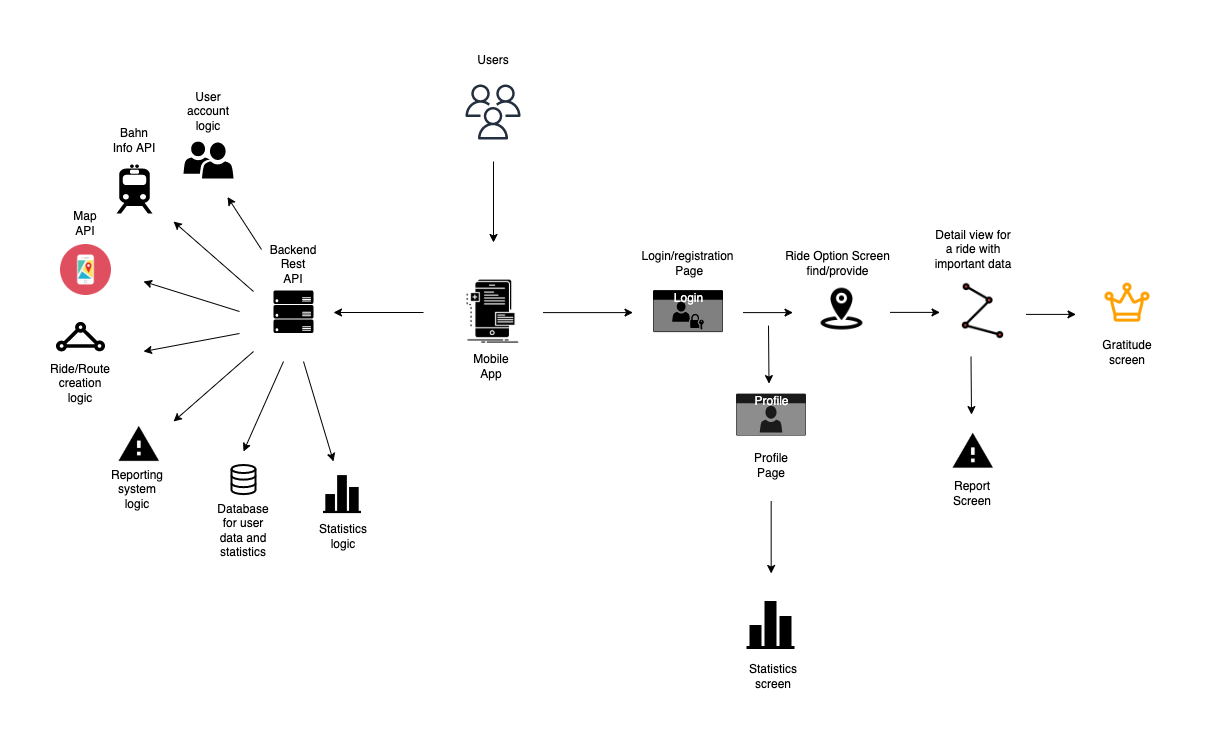

The diagram above was exported from draw.io. Its source (the exported page's mxGraphModel, read from the mxfile embedded in the PNG):
<mxGraphModel dx="1577" dy="1077" grid="1" gridSize="10" guides="1" tooltips="1" connect="1" arrows="1" fold="1" page="1" pageScale="1" pageWidth="2339" pageHeight="3300" math="0" shadow="0">
  <root>
    <mxCell id="0" />
    <mxCell id="1" parent="0" />
    <mxCell id="Moj0gJuhAmTiEwv84eaL-7" value="" style="shape=image;html=1;verticalAlign=top;verticalLabelPosition=bottom;labelBackgroundColor=#ffffff;imageAspect=0;aspect=fixed;image=https://cdn2.iconfinder.com/data/icons/competitive-strategy-and-corporate-training/512/177_frontend_interface_mobile_phone_developer_app_development-128.png" parent="1" vertex="1">
      <mxGeometry x="884.5" y="295.1" width="70" height="70" as="geometry" />
    </mxCell>
    <mxCell id="Moj0gJuhAmTiEwv84eaL-13" value="Map API" style="text;html=1;strokeColor=none;fillColor=none;align=center;verticalAlign=middle;whiteSpace=wrap;rounded=0;" parent="1" vertex="1">
      <mxGeometry x="492" y="232" width="40" height="20" as="geometry" />
    </mxCell>
    <mxCell id="Moj0gJuhAmTiEwv84eaL-15" value="" style="shape=mxgraph.signs.transportation.train_2;html=1;pointerEvents=1;fillColor=#000000;strokeColor=none;verticalLabelPosition=bottom;verticalAlign=top;align=center;" parent="1" vertex="1">
      <mxGeometry x="543" y="183" width="36" height="49" as="geometry" />
    </mxCell>
    <mxCell id="Moj0gJuhAmTiEwv84eaL-16" value="Bahn Info API" style="text;html=1;strokeColor=none;fillColor=none;align=center;verticalAlign=middle;whiteSpace=wrap;rounded=0;" parent="1" vertex="1">
      <mxGeometry x="536" y="149" width="50" height="20" as="geometry" />
    </mxCell>
    <mxCell id="Moj0gJuhAmTiEwv84eaL-18" value="" style="endArrow=classic;html=1;" parent="1" edge="1">
      <mxGeometry width="50" height="50" relative="1" as="geometry">
        <mxPoint x="680" y="370" as="sourcePoint" />
        <mxPoint x="600" y="440" as="targetPoint" />
      </mxGeometry>
    </mxCell>
    <mxCell id="Moj0gJuhAmTiEwv84eaL-19" value="Reporting system&lt;br&gt;logic" style="text;html=1;strokeColor=none;fillColor=none;align=center;verticalAlign=middle;whiteSpace=wrap;rounded=0;" parent="1" vertex="1">
      <mxGeometry x="543.5" y="487.5" width="40" height="40" as="geometry" />
    </mxCell>
    <mxCell id="Moj0gJuhAmTiEwv84eaL-20" value="" style="endArrow=classic;html=1;" parent="1" edge="1">
      <mxGeometry width="50" height="50" relative="1" as="geometry">
        <mxPoint x="710" y="380" as="sourcePoint" />
        <mxPoint x="670" y="470" as="targetPoint" />
      </mxGeometry>
    </mxCell>
    <mxCell id="Moj0gJuhAmTiEwv84eaL-23" value="Profile" style="html=1;strokeColor=none;fillColor=#1A1A1A;labelPosition=center;verticalLabelPosition=middle;verticalAlign=top;align=center;fontSize=12;outlineConnect=0;spacingTop=-6;fontColor=#FFFFFF;sketch=0;shape=mxgraph.sitemap.profile;" parent="1" vertex="1">
      <mxGeometry x="1162.5" y="412.1" width="70" height="42" as="geometry" />
    </mxCell>
    <mxCell id="Moj0gJuhAmTiEwv84eaL-25" value="Profile Page" style="text;html=1;strokeColor=none;fillColor=none;align=center;verticalAlign=middle;whiteSpace=wrap;rounded=0;" parent="1" vertex="1">
      <mxGeometry x="1177.5" y="474.1" width="40" height="20" as="geometry" />
    </mxCell>
    <mxCell id="Moj0gJuhAmTiEwv84eaL-26" value="Mobile App" style="text;html=1;strokeColor=none;fillColor=none;align=center;verticalAlign=middle;whiteSpace=wrap;rounded=0;" parent="1" vertex="1">
      <mxGeometry x="897.5" y="369.5" width="40" height="30" as="geometry" />
    </mxCell>
    <mxCell id="Moj0gJuhAmTiEwv84eaL-28" value="Backend Rest API" style="text;html=1;strokeColor=none;fillColor=none;align=center;verticalAlign=middle;whiteSpace=wrap;rounded=0;" parent="1" vertex="1">
      <mxGeometry x="700" y="273" width="40" height="20" as="geometry" />
    </mxCell>
    <mxCell id="Moj0gJuhAmTiEwv84eaL-29" value="" style="endArrow=classic;html=1;" parent="1" edge="1">
      <mxGeometry width="50" height="50" relative="1" as="geometry">
        <mxPoint x="969.5" y="331.1" as="sourcePoint" />
        <mxPoint x="1059.5" y="331.1" as="targetPoint" />
      </mxGeometry>
    </mxCell>
    <mxCell id="Moj0gJuhAmTiEwv84eaL-32" value="Ride Option Screen find/provide" style="text;html=1;strokeColor=none;fillColor=none;align=center;verticalAlign=middle;whiteSpace=wrap;rounded=0;" parent="1" vertex="1">
      <mxGeometry x="1192" y="272.1" width="145" height="20" as="geometry" />
    </mxCell>
    <mxCell id="Moj0gJuhAmTiEwv84eaL-37" value="Detail view for a ride with important data" style="text;html=1;strokeColor=none;fillColor=none;align=center;verticalAlign=middle;whiteSpace=wrap;rounded=0;" parent="1" vertex="1">
      <mxGeometry x="1359.5" y="258.1" width="80" height="20" as="geometry" />
    </mxCell>
    <mxCell id="Moj0gJuhAmTiEwv84eaL-39" value="Report&lt;br&gt;Screen" style="text;html=1;strokeColor=none;fillColor=none;align=center;verticalAlign=middle;whiteSpace=wrap;rounded=0;" parent="1" vertex="1">
      <mxGeometry x="1379" y="501.6" width="40" height="20" as="geometry" />
    </mxCell>
    <mxCell id="n9Vv-p-7yAznAT9WQvdi-2" value="" style="sketch=0;outlineConnect=0;fontColor=#232F3E;gradientColor=none;fillColor=#232F3E;strokeColor=none;dashed=0;verticalLabelPosition=bottom;verticalAlign=top;align=center;html=1;fontSize=12;fontStyle=0;aspect=fixed;pointerEvents=1;shape=mxgraph.aws4.users;" parent="1" vertex="1">
      <mxGeometry x="892" y="103" width="55" height="55" as="geometry" />
    </mxCell>
    <mxCell id="n9Vv-p-7yAznAT9WQvdi-3" value="Users" style="text;html=1;strokeColor=none;fillColor=none;align=center;verticalAlign=middle;whiteSpace=wrap;rounded=0;" parent="1" vertex="1">
      <mxGeometry x="899.5" y="69" width="40" height="20" as="geometry" />
    </mxCell>
    <mxCell id="n9Vv-p-7yAznAT9WQvdi-7" value="" style="shape=image;html=1;verticalAlign=top;verticalLabelPosition=bottom;labelBackgroundColor=#ffffff;imageAspect=0;aspect=fixed;image=https://cdn0.iconfinder.com/data/icons/kameleon-free-pack-rounded/110/Application-Map-128.png" parent="1" vertex="1">
      <mxGeometry x="487" y="263" width="51" height="51" as="geometry" />
    </mxCell>
    <mxCell id="n9Vv-p-7yAznAT9WQvdi-8" value="" style="verticalLabelPosition=bottom;html=1;verticalAlign=top;align=center;strokeColor=none;fillColor=#000000;shape=mxgraph.azure.server_rack;" parent="1" vertex="1">
      <mxGeometry x="700" y="309" width="40" height="42.5" as="geometry" />
    </mxCell>
    <mxCell id="n9Vv-p-7yAznAT9WQvdi-11" value="Login" style="html=1;strokeColor=none;fillColor=#000000;labelPosition=center;verticalLabelPosition=middle;verticalAlign=top;align=center;fontSize=12;outlineConnect=0;spacingTop=-6;fontColor=#FFFFFF;sketch=0;shape=mxgraph.sitemap.login;" parent="1" vertex="1">
      <mxGeometry x="1079.5" y="308.6" width="70" height="42" as="geometry" />
    </mxCell>
    <mxCell id="n9Vv-p-7yAznAT9WQvdi-12" value="Login/registration&lt;br&gt;&amp;nbsp;Page" style="text;html=1;strokeColor=none;fillColor=none;align=center;verticalAlign=middle;whiteSpace=wrap;rounded=0;" parent="1" vertex="1">
      <mxGeometry x="1062" y="272.1" width="105" height="20" as="geometry" />
    </mxCell>
    <mxCell id="n9Vv-p-7yAznAT9WQvdi-13" value="" style="endArrow=classic;html=1;" parent="1" edge="1">
      <mxGeometry width="50" height="50" relative="1" as="geometry">
        <mxPoint x="688" y="268" as="sourcePoint" />
        <mxPoint x="654" y="215.5" as="targetPoint" />
      </mxGeometry>
    </mxCell>
    <mxCell id="n9Vv-p-7yAznAT9WQvdi-16" value="" style="sketch=0;pointerEvents=1;shadow=0;dashed=0;html=1;strokeColor=none;labelPosition=center;verticalLabelPosition=bottom;verticalAlign=top;align=center;fillColor=#000000;shape=mxgraph.mscae.intune.user_group" parent="1" vertex="1">
      <mxGeometry x="610" y="160" width="50" height="37" as="geometry" />
    </mxCell>
    <mxCell id="n9Vv-p-7yAznAT9WQvdi-18" value="User account&lt;br&gt;logic" style="text;html=1;strokeColor=none;fillColor=none;align=center;verticalAlign=middle;whiteSpace=wrap;rounded=0;" parent="1" vertex="1">
      <mxGeometry x="615" y="120" width="40" height="20" as="geometry" />
    </mxCell>
    <mxCell id="n9Vv-p-7yAznAT9WQvdi-19" value="" style="verticalLabelPosition=bottom;html=1;verticalAlign=top;align=center;strokeColor=none;fillColor=#000000;shape=mxgraph.azure.express_route;pointerEvents=1;" parent="1" vertex="1">
      <mxGeometry x="482" y="340" width="50" height="30" as="geometry" />
    </mxCell>
    <mxCell id="n9Vv-p-7yAznAT9WQvdi-20" value="Ride/Route creation logic" style="text;html=1;strokeColor=none;fillColor=none;align=center;verticalAlign=middle;whiteSpace=wrap;rounded=0;" parent="1" vertex="1">
      <mxGeometry x="487" y="390" width="40" height="23" as="geometry" />
    </mxCell>
    <mxCell id="n9Vv-p-7yAznAT9WQvdi-22" value="" style="endArrow=classic;html=1;" parent="1" edge="1">
      <mxGeometry width="50" height="50" relative="1" as="geometry">
        <mxPoint x="1169.5" y="331.1" as="sourcePoint" />
        <mxPoint x="1219.5" y="331.1" as="targetPoint" />
      </mxGeometry>
    </mxCell>
    <mxCell id="n9Vv-p-7yAznAT9WQvdi-25" value="" style="endArrow=classic;html=1;" parent="1" edge="1">
      <mxGeometry width="50" height="50" relative="1" as="geometry">
        <mxPoint x="1195" y="344.1" as="sourcePoint" />
        <mxPoint x="1195.5" y="402.1" as="targetPoint" />
      </mxGeometry>
    </mxCell>
    <mxCell id="n9Vv-p-7yAznAT9WQvdi-33" value="" style="endArrow=classic;html=1;" parent="1" edge="1">
      <mxGeometry width="50" height="50" relative="1" as="geometry">
        <mxPoint x="1316.5" y="330.89" as="sourcePoint" />
        <mxPoint x="1366.5" y="330.89" as="targetPoint" />
      </mxGeometry>
    </mxCell>
    <mxCell id="n9Vv-p-7yAznAT9WQvdi-34" value="" style="shape=image;html=1;verticalAlign=top;verticalLabelPosition=bottom;labelBackgroundColor=#ffffff;imageAspect=0;aspect=fixed;image=https://cdn4.iconfinder.com/data/icons/navigation-98/512/13_route_Map_pointer_location._Destination-128.png;fillColor=#000000;" parent="1" vertex="1">
      <mxGeometry x="1379.5" y="299.6" width="60" height="60" as="geometry" />
    </mxCell>
    <mxCell id="n9Vv-p-7yAznAT9WQvdi-35" value="" style="shape=image;html=1;verticalAlign=top;verticalLabelPosition=bottom;labelBackgroundColor=#ffffff;imageAspect=0;aspect=fixed;image=https://cdn3.iconfinder.com/data/icons/glypho-free/64/map-pin-marker-circle-128.png;fillColor=#000000;" parent="1" vertex="1">
      <mxGeometry x="1240.5" y="299.6" width="56" height="56" as="geometry" />
    </mxCell>
    <mxCell id="n9Vv-p-7yAznAT9WQvdi-42" value="" style="endArrow=classic;html=1;" parent="1" edge="1">
      <mxGeometry width="50" height="50" relative="1" as="geometry">
        <mxPoint x="1397.5" y="375.1" as="sourcePoint" />
        <mxPoint x="1398" y="433.1" as="targetPoint" />
      </mxGeometry>
    </mxCell>
    <mxCell id="n9Vv-p-7yAznAT9WQvdi-43" value="" style="endArrow=classic;html=1;" parent="1" edge="1">
      <mxGeometry width="50" height="50" relative="1" as="geometry">
        <mxPoint x="920" y="180" as="sourcePoint" />
        <mxPoint x="920" y="261" as="targetPoint" />
      </mxGeometry>
    </mxCell>
    <mxCell id="n9Vv-p-7yAznAT9WQvdi-49" value="" style="endArrow=classic;html=1;" parent="1" edge="1">
      <mxGeometry width="50" height="50" relative="1" as="geometry">
        <mxPoint x="850" y="331" as="sourcePoint" />
        <mxPoint x="760" y="331" as="targetPoint" />
      </mxGeometry>
    </mxCell>
    <mxCell id="n9Vv-p-7yAznAT9WQvdi-50" value="" style="endArrow=classic;html=1;" parent="1" edge="1">
      <mxGeometry width="50" height="50" relative="1" as="geometry">
        <mxPoint x="680" y="310" as="sourcePoint" />
        <mxPoint x="600" y="240" as="targetPoint" />
      </mxGeometry>
    </mxCell>
    <mxCell id="n9Vv-p-7yAznAT9WQvdi-51" value="" style="endArrow=classic;html=1;" parent="1" edge="1">
      <mxGeometry width="50" height="50" relative="1" as="geometry">
        <mxPoint x="666" y="330" as="sourcePoint" />
        <mxPoint x="570" y="300" as="targetPoint" />
      </mxGeometry>
    </mxCell>
    <mxCell id="n9Vv-p-7yAznAT9WQvdi-52" value="" style="endArrow=classic;html=1;" parent="1" edge="1">
      <mxGeometry width="50" height="50" relative="1" as="geometry">
        <mxPoint x="666" y="352" as="sourcePoint" />
        <mxPoint x="570" y="370" as="targetPoint" />
      </mxGeometry>
    </mxCell>
    <mxCell id="d8yGF6eHS9S2WNLdQ_Lb-3" value="" style="html=1;verticalLabelPosition=bottom;align=center;labelBackgroundColor=#ffffff;verticalAlign=top;strokeWidth=2;strokeColor=#000000;shadow=0;dashed=0;shape=mxgraph.ios7.icons.data;" parent="1" vertex="1">
      <mxGeometry x="658" y="483.5" width="24" height="29.099999999999998" as="geometry" />
    </mxCell>
    <mxCell id="d8yGF6eHS9S2WNLdQ_Lb-4" value="Database for user data and statistics" style="text;html=1;strokeColor=none;fillColor=none;align=center;verticalAlign=middle;whiteSpace=wrap;rounded=0;" parent="1" vertex="1">
      <mxGeometry x="640" y="533.6" width="60" height="30" as="geometry" />
    </mxCell>
    <mxCell id="yvLFemva--YOTDWQ36_Z-1" value="" style="shape=image;html=1;verticalAlign=top;verticalLabelPosition=bottom;labelBackgroundColor=#ffffff;imageAspect=0;aspect=fixed;image=https://cdn1.iconfinder.com/data/icons/material-core/22/warning-128.png" vertex="1" parent="1">
      <mxGeometry x="545.5" y="443" width="40.5" height="40.5" as="geometry" />
    </mxCell>
    <mxCell id="yvLFemva--YOTDWQ36_Z-2" value="" style="shape=image;html=1;verticalAlign=top;verticalLabelPosition=bottom;labelBackgroundColor=#ffffff;imageAspect=0;aspect=fixed;image=https://cdn1.iconfinder.com/data/icons/material-core/22/warning-128.png" vertex="1" parent="1">
      <mxGeometry x="1379.5" y="449.85" width="40.5" height="40.5" as="geometry" />
    </mxCell>
    <mxCell id="yvLFemva--YOTDWQ36_Z-3" value="" style="endArrow=classic;html=1;rounded=0;" edge="1" parent="1">
      <mxGeometry width="50" height="50" relative="1" as="geometry">
        <mxPoint x="1197.67" y="519.5" as="sourcePoint" />
        <mxPoint x="1197.67" y="592" as="targetPoint" />
      </mxGeometry>
    </mxCell>
    <mxCell id="yvLFemva--YOTDWQ36_Z-4" value="" style="shape=image;html=1;verticalAlign=top;verticalLabelPosition=bottom;labelBackgroundColor=#ffffff;imageAspect=0;aspect=fixed;image=https://cdn4.iconfinder.com/data/icons/essential-app-2/16/statistic-bar-chart-stat-128.png" vertex="1" parent="1">
      <mxGeometry x="1173.5" y="620" width="48" height="48" as="geometry" />
    </mxCell>
    <mxCell id="yvLFemva--YOTDWQ36_Z-5" value="Statistics screen" style="text;html=1;strokeColor=none;fillColor=none;align=center;verticalAlign=middle;whiteSpace=wrap;rounded=0;" vertex="1" parent="1">
      <mxGeometry x="1170" y="680" width="60" height="30" as="geometry" />
    </mxCell>
    <mxCell id="yvLFemva--YOTDWQ36_Z-6" value="" style="shape=image;html=1;verticalAlign=top;verticalLabelPosition=bottom;labelBackgroundColor=#ffffff;imageAspect=0;aspect=fixed;image=https://cdn4.iconfinder.com/data/icons/essential-app-2/16/statistic-bar-chart-stat-128.png" vertex="1" parent="1">
      <mxGeometry x="750" y="494.1" width="38" height="38" as="geometry" />
    </mxCell>
    <mxCell id="yvLFemva--YOTDWQ36_Z-7" value="" style="endArrow=classic;html=1;" edge="1" parent="1">
      <mxGeometry width="50" height="50" relative="1" as="geometry">
        <mxPoint x="730" y="380" as="sourcePoint" />
        <mxPoint x="760" y="480" as="targetPoint" />
      </mxGeometry>
    </mxCell>
    <mxCell id="yvLFemva--YOTDWQ36_Z-8" value="Statistics logic" style="text;html=1;strokeColor=none;fillColor=none;align=center;verticalAlign=middle;whiteSpace=wrap;rounded=0;" vertex="1" parent="1">
      <mxGeometry x="740" y="540" width="60" height="30" as="geometry" />
    </mxCell>
    <mxCell id="yvLFemva--YOTDWQ36_Z-9" value="" style="shape=image;html=1;verticalAlign=top;verticalLabelPosition=bottom;labelBackgroundColor=#ffffff;imageAspect=0;aspect=fixed;image=https://cdn2.iconfinder.com/data/icons/bitsies/128/Crown-128.png" vertex="1" parent="1">
      <mxGeometry x="1530" y="297.1" width="48" height="48" as="geometry" />
    </mxCell>
    <mxCell id="yvLFemva--YOTDWQ36_Z-10" value="" style="endArrow=classic;html=1;" edge="1" parent="1">
      <mxGeometry width="50" height="50" relative="1" as="geometry">
        <mxPoint x="1452.5" y="332.8899999999999" as="sourcePoint" />
        <mxPoint x="1502.5" y="332.8899999999999" as="targetPoint" />
      </mxGeometry>
    </mxCell>
    <mxCell id="yvLFemva--YOTDWQ36_Z-12" value="Gratitude screen" style="text;html=1;strokeColor=none;fillColor=none;align=center;verticalAlign=middle;whiteSpace=wrap;rounded=0;" vertex="1" parent="1">
      <mxGeometry x="1524" y="356.1" width="60" height="30" as="geometry" />
    </mxCell>
  </root>
</mxGraphModel>